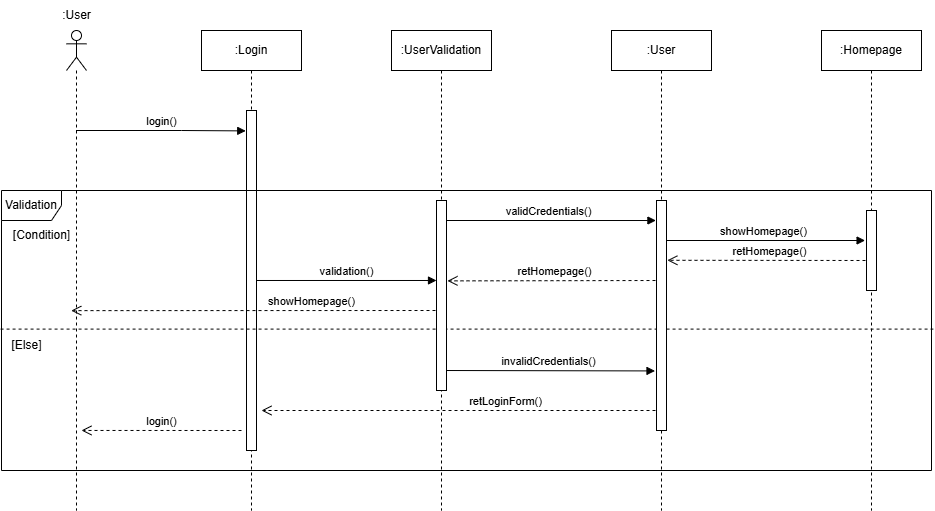

The diagram above was exported from draw.io. Its source (the exported page's mxGraphModel, read from the mxfile embedded in the PNG):
<mxGraphModel dx="1426" dy="785" grid="1" gridSize="10" guides="1" tooltips="1" connect="1" arrows="1" fold="1" page="1" pageScale="1" pageWidth="850" pageHeight="1100" math="0" shadow="0">
  <root>
    <mxCell id="0" />
    <mxCell id="1" parent="0" />
    <mxCell id="xPcZEEqAy8Emhctgmxup-2" value="" style="shape=umlLifeline;participant=umlActor;perimeter=lifelinePerimeter;whiteSpace=wrap;html=1;container=1;collapsible=0;recursiveResize=0;verticalAlign=top;spacingTop=36;outlineConnect=0;" parent="1" vertex="1">
      <mxGeometry x="145" y="100" width="20" height="480" as="geometry" />
    </mxCell>
    <mxCell id="xPcZEEqAy8Emhctgmxup-3" value=":User" style="text;html=1;align=center;verticalAlign=middle;resizable=0;points=[];autosize=1;strokeColor=none;fillColor=none;" parent="1" vertex="1">
      <mxGeometry x="130" y="70" width="50" height="30" as="geometry" />
    </mxCell>
    <mxCell id="xPcZEEqAy8Emhctgmxup-6" value=":Login" style="shape=umlLifeline;perimeter=lifelinePerimeter;whiteSpace=wrap;html=1;container=1;collapsible=0;recursiveResize=0;outlineConnect=0;" parent="1" vertex="1">
      <mxGeometry x="280" y="100" width="100" height="480" as="geometry" />
    </mxCell>
    <mxCell id="xPcZEEqAy8Emhctgmxup-32" value="" style="html=1;points=[];perimeter=orthogonalPerimeter;" parent="xPcZEEqAy8Emhctgmxup-6" vertex="1">
      <mxGeometry x="45" y="80" width="10" height="340" as="geometry" />
    </mxCell>
    <mxCell id="xPcZEEqAy8Emhctgmxup-7" value="login()" style="html=1;verticalAlign=bottom;endArrow=block;rounded=0;entryX=-0.076;entryY=0.06;entryDx=0;entryDy=0;entryPerimeter=0;" parent="1" source="xPcZEEqAy8Emhctgmxup-2" target="xPcZEEqAy8Emhctgmxup-32" edge="1">
      <mxGeometry width="80" relative="1" as="geometry">
        <mxPoint x="160" y="210" as="sourcePoint" />
        <mxPoint x="320" y="200" as="targetPoint" />
        <Array as="points">
          <mxPoint x="260" y="200" />
        </Array>
      </mxGeometry>
    </mxCell>
    <mxCell id="xPcZEEqAy8Emhctgmxup-8" value=":UserValidation" style="shape=umlLifeline;perimeter=lifelinePerimeter;whiteSpace=wrap;html=1;container=1;collapsible=0;recursiveResize=0;outlineConnect=0;" parent="1" vertex="1">
      <mxGeometry x="470" y="100" width="100" height="480" as="geometry" />
    </mxCell>
    <mxCell id="xPcZEEqAy8Emhctgmxup-9" value=":User" style="shape=umlLifeline;perimeter=lifelinePerimeter;whiteSpace=wrap;html=1;container=1;collapsible=0;recursiveResize=0;outlineConnect=0;" parent="1" vertex="1">
      <mxGeometry x="690" y="100" width="100" height="480" as="geometry" />
    </mxCell>
    <mxCell id="xPcZEEqAy8Emhctgmxup-10" value=":Homepage" style="shape=umlLifeline;perimeter=lifelinePerimeter;whiteSpace=wrap;html=1;container=1;collapsible=0;recursiveResize=0;outlineConnect=0;" parent="1" vertex="1">
      <mxGeometry x="900" y="100" width="100" height="480" as="geometry" />
    </mxCell>
    <mxCell id="xPcZEEqAy8Emhctgmxup-16" value="Validation" style="shape=umlFrame;whiteSpace=wrap;html=1;" parent="1" vertex="1">
      <mxGeometry x="80" y="260" width="930" height="280" as="geometry" />
    </mxCell>
    <mxCell id="xPcZEEqAy8Emhctgmxup-20" value="" style="endArrow=none;dashed=1;html=1;rounded=0;exitX=-0.001;exitY=0.495;exitDx=0;exitDy=0;exitPerimeter=0;entryX=1.002;entryY=0.495;entryDx=0;entryDy=0;entryPerimeter=0;" parent="1" source="xPcZEEqAy8Emhctgmxup-16" target="xPcZEEqAy8Emhctgmxup-16" edge="1">
      <mxGeometry width="50" height="50" relative="1" as="geometry">
        <mxPoint x="460" y="460" as="sourcePoint" />
        <mxPoint x="510" y="410" as="targetPoint" />
      </mxGeometry>
    </mxCell>
    <mxCell id="xPcZEEqAy8Emhctgmxup-21" value="[Condition]" style="text;html=1;align=center;verticalAlign=middle;resizable=0;points=[];autosize=1;strokeColor=none;fillColor=none;" parent="1" vertex="1">
      <mxGeometry x="80" y="290" width="80" height="30" as="geometry" />
    </mxCell>
    <mxCell id="xPcZEEqAy8Emhctgmxup-22" value="[Else]" style="text;html=1;align=center;verticalAlign=middle;resizable=0;points=[];autosize=1;strokeColor=none;fillColor=none;" parent="1" vertex="1">
      <mxGeometry x="80" y="400" width="50" height="30" as="geometry" />
    </mxCell>
    <mxCell id="xPcZEEqAy8Emhctgmxup-24" value="validCredentials()" style="html=1;verticalAlign=bottom;endArrow=block;rounded=0;entryX=-0.057;entryY=0.087;entryDx=0;entryDy=0;entryPerimeter=0;" parent="1" target="xPcZEEqAy8Emhctgmxup-34" edge="1">
      <mxGeometry width="80" relative="1" as="geometry">
        <mxPoint x="520" y="290" as="sourcePoint" />
        <mxPoint x="600" y="290" as="targetPoint" />
      </mxGeometry>
    </mxCell>
    <mxCell id="xPcZEEqAy8Emhctgmxup-25" value="showHomepage()" style="html=1;verticalAlign=bottom;endArrow=block;rounded=0;entryX=-0.141;entryY=0.375;entryDx=0;entryDy=0;entryPerimeter=0;" parent="1" target="xPcZEEqAy8Emhctgmxup-35" edge="1">
      <mxGeometry width="80" relative="1" as="geometry">
        <mxPoint x="740" y="310" as="sourcePoint" />
        <mxPoint x="820" y="310" as="targetPoint" />
      </mxGeometry>
    </mxCell>
    <mxCell id="xPcZEEqAy8Emhctgmxup-26" value="retHomepage()" style="html=1;verticalAlign=bottom;endArrow=open;dashed=1;endSize=8;rounded=0;entryX=1.086;entryY=0.26;entryDx=0;entryDy=0;entryPerimeter=0;" parent="1" target="xPcZEEqAy8Emhctgmxup-34" edge="1">
      <mxGeometry relative="1" as="geometry">
        <mxPoint x="950" y="330" as="sourcePoint" />
        <mxPoint x="870" y="330" as="targetPoint" />
      </mxGeometry>
    </mxCell>
    <mxCell id="xPcZEEqAy8Emhctgmxup-27" value="retHomepage()" style="html=1;verticalAlign=bottom;endArrow=open;dashed=1;endSize=8;rounded=0;entryX=1.097;entryY=0.423;entryDx=0;entryDy=0;entryPerimeter=0;" parent="1" target="xPcZEEqAy8Emhctgmxup-33" edge="1">
      <mxGeometry relative="1" as="geometry">
        <mxPoint x="740" y="350" as="sourcePoint" />
        <mxPoint x="660" y="350" as="targetPoint" />
      </mxGeometry>
    </mxCell>
    <mxCell id="xPcZEEqAy8Emhctgmxup-28" value="showHomepage()" style="html=1;verticalAlign=bottom;endArrow=open;dashed=1;endSize=8;rounded=0;entryX=0.075;entryY=0.429;entryDx=0;entryDy=0;entryPerimeter=0;" parent="1" target="xPcZEEqAy8Emhctgmxup-16" edge="1">
      <mxGeometry x="-0.2978" relative="1" as="geometry">
        <mxPoint x="520" y="380" as="sourcePoint" />
        <mxPoint x="440" y="380" as="targetPoint" />
        <mxPoint as="offset" />
      </mxGeometry>
    </mxCell>
    <mxCell id="xPcZEEqAy8Emhctgmxup-29" value="invalidCredentials()" style="html=1;verticalAlign=bottom;endArrow=block;rounded=0;entryX=-0.149;entryY=0.741;entryDx=0;entryDy=0;entryPerimeter=0;" parent="1" target="xPcZEEqAy8Emhctgmxup-34" edge="1">
      <mxGeometry width="80" relative="1" as="geometry">
        <mxPoint x="520" y="440" as="sourcePoint" />
        <mxPoint x="600" y="440" as="targetPoint" />
      </mxGeometry>
    </mxCell>
    <mxCell id="xPcZEEqAy8Emhctgmxup-30" value="retLoginForm()" style="html=1;verticalAlign=bottom;endArrow=open;dashed=1;endSize=8;rounded=0;" parent="1" edge="1">
      <mxGeometry x="-0.2192" relative="1" as="geometry">
        <mxPoint x="740" y="480" as="sourcePoint" />
        <mxPoint x="340" y="480" as="targetPoint" />
        <mxPoint as="offset" />
      </mxGeometry>
    </mxCell>
    <mxCell id="xPcZEEqAy8Emhctgmxup-31" value="login()" style="html=1;verticalAlign=bottom;endArrow=open;dashed=1;endSize=8;rounded=0;entryX=0.086;entryY=0.857;entryDx=0;entryDy=0;entryPerimeter=0;" parent="1" target="xPcZEEqAy8Emhctgmxup-16" edge="1">
      <mxGeometry relative="1" as="geometry">
        <mxPoint x="320" y="500" as="sourcePoint" />
        <mxPoint x="250" y="500" as="targetPoint" />
      </mxGeometry>
    </mxCell>
    <mxCell id="xPcZEEqAy8Emhctgmxup-12" value="validation()" style="html=1;verticalAlign=bottom;endArrow=block;rounded=0;entryX=0;entryY=0.421;entryDx=0;entryDy=0;entryPerimeter=0;" parent="1" source="xPcZEEqAy8Emhctgmxup-32" target="xPcZEEqAy8Emhctgmxup-33" edge="1">
      <mxGeometry width="80" relative="1" as="geometry">
        <mxPoint x="330" y="220" as="sourcePoint" />
        <mxPoint x="410" y="220" as="targetPoint" />
      </mxGeometry>
    </mxCell>
    <mxCell id="xPcZEEqAy8Emhctgmxup-33" value="" style="html=1;points=[];perimeter=orthogonalPerimeter;" parent="1" vertex="1">
      <mxGeometry x="515" y="270" width="10" height="190" as="geometry" />
    </mxCell>
    <mxCell id="xPcZEEqAy8Emhctgmxup-34" value="" style="html=1;points=[];perimeter=orthogonalPerimeter;" parent="1" vertex="1">
      <mxGeometry x="735" y="270" width="10" height="230" as="geometry" />
    </mxCell>
    <mxCell id="xPcZEEqAy8Emhctgmxup-35" value="" style="html=1;points=[];perimeter=orthogonalPerimeter;" parent="1" vertex="1">
      <mxGeometry x="945" y="280" width="10" height="80" as="geometry" />
    </mxCell>
  </root>
</mxGraphModel>